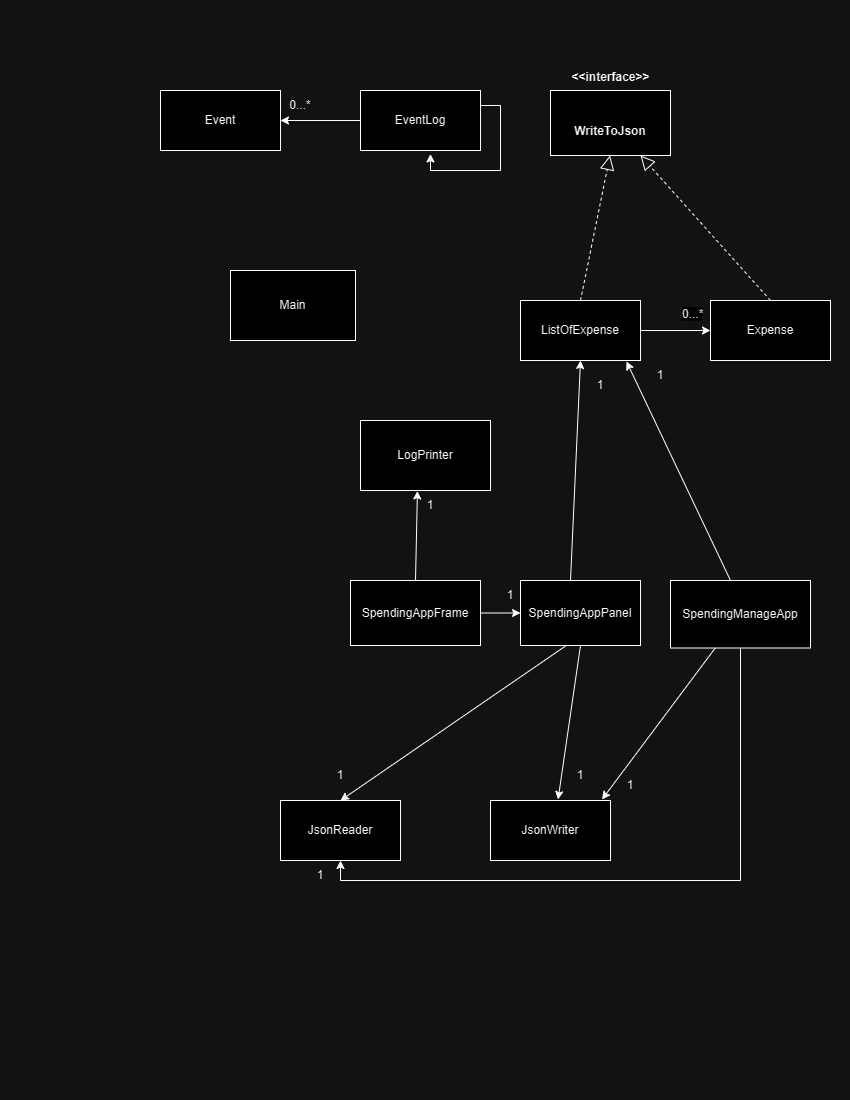

The diagram above was exported from draw.io. Its source (the exported page's mxGraphModel, read from the mxfile embedded in the PNG):
<mxGraphModel dx="1006" dy="671" grid="1" gridSize="10" guides="1" tooltips="1" connect="1" arrows="1" fold="1" page="1" pageScale="1" pageWidth="850" pageHeight="1100" math="0" shadow="0">
  <root>
    <mxCell id="0" />
    <mxCell id="1" parent="0" />
    <mxCell id="ErPPk33Qs5OXl14ygo8Z-1" value="Event" style="rounded=0;whiteSpace=wrap;html=1;" vertex="1" parent="1">
      <mxGeometry x="160" y="90" width="120" height="60" as="geometry" />
    </mxCell>
    <mxCell id="ErPPk33Qs5OXl14ygo8Z-22" style="edgeStyle=orthogonalEdgeStyle;rounded=0;orthogonalLoop=1;jettySize=auto;html=1;exitX=0;exitY=0.5;exitDx=0;exitDy=0;entryX=1;entryY=0.5;entryDx=0;entryDy=0;" edge="1" parent="1" source="ErPPk33Qs5OXl14ygo8Z-2" target="ErPPk33Qs5OXl14ygo8Z-1">
      <mxGeometry relative="1" as="geometry" />
    </mxCell>
    <mxCell id="ErPPk33Qs5OXl14ygo8Z-2" value="EventLog" style="rounded=0;whiteSpace=wrap;html=1;" vertex="1" parent="1">
      <mxGeometry x="360" y="90" width="120" height="60" as="geometry" />
    </mxCell>
    <mxCell id="ErPPk33Qs5OXl14ygo8Z-3" value="Expense" style="rounded=0;whiteSpace=wrap;html=1;" vertex="1" parent="1">
      <mxGeometry x="710" y="300" width="120" height="60" as="geometry" />
    </mxCell>
    <mxCell id="ErPPk33Qs5OXl14ygo8Z-4" value="&lt;br&gt;&lt;b&gt;WriteToJson&lt;/b&gt;" style="html=1;whiteSpace=wrap;" vertex="1" parent="1">
      <mxGeometry x="550" y="90" width="120" height="65" as="geometry" />
    </mxCell>
    <mxCell id="ErPPk33Qs5OXl14ygo8Z-25" value="" style="edgeStyle=orthogonalEdgeStyle;rounded=0;orthogonalLoop=1;jettySize=auto;html=1;" edge="1" parent="1" source="ErPPk33Qs5OXl14ygo8Z-5" target="ErPPk33Qs5OXl14ygo8Z-3">
      <mxGeometry relative="1" as="geometry" />
    </mxCell>
    <mxCell id="ErPPk33Qs5OXl14ygo8Z-5" value="ListOfExpense" style="html=1;whiteSpace=wrap;" vertex="1" parent="1">
      <mxGeometry x="520" y="300" width="120" height="60" as="geometry" />
    </mxCell>
    <mxCell id="ErPPk33Qs5OXl14ygo8Z-6" value="&amp;lt;&amp;lt;interface&amp;gt;&amp;gt;" style="text;align=center;fontStyle=1;verticalAlign=middle;spacingLeft=3;spacingRight=3;strokeColor=none;rotatable=0;points=[[0,0.5],[1,0.5]];portConstraint=eastwest;html=1;" vertex="1" parent="1">
      <mxGeometry x="570" y="64" width="80" height="26" as="geometry" />
    </mxCell>
    <mxCell id="ErPPk33Qs5OXl14ygo8Z-7" value="JsonWriter" style="html=1;whiteSpace=wrap;" vertex="1" parent="1">
      <mxGeometry x="490" y="800" width="120" height="60" as="geometry" />
    </mxCell>
    <mxCell id="ErPPk33Qs5OXl14ygo8Z-8" value="JsonReader" style="html=1;whiteSpace=wrap;" vertex="1" parent="1">
      <mxGeometry x="280" y="800" width="120" height="60" as="geometry" />
    </mxCell>
    <mxCell id="ErPPk33Qs5OXl14ygo8Z-9" value="LogPrinter" style="html=1;whiteSpace=wrap;" vertex="1" parent="1">
      <mxGeometry x="360" y="420" width="130" height="70" as="geometry" />
    </mxCell>
    <mxCell id="ErPPk33Qs5OXl14ygo8Z-10" value="Main" style="html=1;whiteSpace=wrap;" vertex="1" parent="1">
      <mxGeometry x="230" y="270" width="125" height="70" as="geometry" />
    </mxCell>
    <mxCell id="ErPPk33Qs5OXl14ygo8Z-28" style="edgeStyle=orthogonalEdgeStyle;rounded=0;orthogonalLoop=1;jettySize=auto;html=1;exitX=1;exitY=0.5;exitDx=0;exitDy=0;entryX=0;entryY=0.5;entryDx=0;entryDy=0;" edge="1" parent="1" source="ErPPk33Qs5OXl14ygo8Z-11" target="ErPPk33Qs5OXl14ygo8Z-12">
      <mxGeometry relative="1" as="geometry" />
    </mxCell>
    <mxCell id="ErPPk33Qs5OXl14ygo8Z-11" value="SpendingAppFrame" style="html=1;whiteSpace=wrap;" vertex="1" parent="1">
      <mxGeometry x="350" y="580" width="130" height="65" as="geometry" />
    </mxCell>
    <mxCell id="ErPPk33Qs5OXl14ygo8Z-12" value="SpendingAppPanel" style="html=1;whiteSpace=wrap;" vertex="1" parent="1">
      <mxGeometry x="520" y="580" width="120" height="65" as="geometry" />
    </mxCell>
    <mxCell id="ErPPk33Qs5OXl14ygo8Z-49" style="edgeStyle=orthogonalEdgeStyle;rounded=0;orthogonalLoop=1;jettySize=auto;html=1;exitX=0.5;exitY=1;exitDx=0;exitDy=0;entryX=0.5;entryY=1;entryDx=0;entryDy=0;" edge="1" parent="1" source="ErPPk33Qs5OXl14ygo8Z-14" target="ErPPk33Qs5OXl14ygo8Z-8">
      <mxGeometry relative="1" as="geometry" />
    </mxCell>
    <mxCell id="ErPPk33Qs5OXl14ygo8Z-14" value="SpendingManageApp" style="html=1;whiteSpace=wrap;" vertex="1" parent="1">
      <mxGeometry x="670" y="580" width="140" height="67.5" as="geometry" />
    </mxCell>
    <mxCell id="ErPPk33Qs5OXl14ygo8Z-15" value="" style="endArrow=block;dashed=1;endFill=0;endSize=12;html=1;rounded=0;exitX=0.5;exitY=0;exitDx=0;exitDy=0;" edge="1" parent="1" source="ErPPk33Qs5OXl14ygo8Z-5">
      <mxGeometry width="160" relative="1" as="geometry">
        <mxPoint x="609.5" y="285" as="sourcePoint" />
        <mxPoint x="609.5" y="155" as="targetPoint" />
      </mxGeometry>
    </mxCell>
    <mxCell id="ErPPk33Qs5OXl14ygo8Z-19" value="" style="endArrow=block;dashed=1;endFill=0;endSize=12;html=1;rounded=0;entryX=0.75;entryY=1;entryDx=0;entryDy=0;exitX=0.5;exitY=0;exitDx=0;exitDy=0;" edge="1" parent="1" source="ErPPk33Qs5OXl14ygo8Z-3" target="ErPPk33Qs5OXl14ygo8Z-4">
      <mxGeometry width="160" relative="1" as="geometry">
        <mxPoint x="730" y="250" as="sourcePoint" />
        <mxPoint x="890" y="250" as="targetPoint" />
      </mxGeometry>
    </mxCell>
    <mxCell id="ErPPk33Qs5OXl14ygo8Z-21" style="edgeStyle=orthogonalEdgeStyle;rounded=0;orthogonalLoop=1;jettySize=auto;html=1;exitX=1;exitY=0.25;exitDx=0;exitDy=0;entryX=0.583;entryY=1.058;entryDx=0;entryDy=0;entryPerimeter=0;" edge="1" parent="1" source="ErPPk33Qs5OXl14ygo8Z-2" target="ErPPk33Qs5OXl14ygo8Z-2">
      <mxGeometry relative="1" as="geometry" />
    </mxCell>
    <mxCell id="ErPPk33Qs5OXl14ygo8Z-23" value="0...*" style="text;html=1;strokeColor=none;fillColor=none;align=center;verticalAlign=middle;whiteSpace=wrap;rounded=0;" vertex="1" parent="1">
      <mxGeometry x="270" y="90" width="60" height="30" as="geometry" />
    </mxCell>
    <mxCell id="ErPPk33Qs5OXl14ygo8Z-26" value="&lt;span style=&quot;color: rgb(0, 0, 0); font-family: Helvetica; font-size: 12px; font-style: normal; font-variant-ligatures: normal; font-variant-caps: normal; font-weight: 400; letter-spacing: normal; orphans: 2; text-align: center; text-indent: 0px; text-transform: none; widows: 2; word-spacing: 0px; -webkit-text-stroke-width: 0px; background-color: rgb(251, 251, 251); text-decoration-thickness: initial; text-decoration-style: initial; text-decoration-color: initial; float: none; display: inline !important;&quot;&gt;0...*&lt;/span&gt;" style="text;whiteSpace=wrap;html=1;" vertex="1" parent="1">
      <mxGeometry x="680" y="300" width="50" height="40" as="geometry" />
    </mxCell>
    <mxCell id="ErPPk33Qs5OXl14ygo8Z-29" value="1" style="text;html=1;strokeColor=none;fillColor=none;align=center;verticalAlign=middle;whiteSpace=wrap;rounded=0;" vertex="1" parent="1">
      <mxGeometry x="480" y="580" width="60" height="30" as="geometry" />
    </mxCell>
    <mxCell id="ErPPk33Qs5OXl14ygo8Z-32" value="" style="endArrow=classic;html=1;rounded=0;entryX=0.5;entryY=0;entryDx=0;entryDy=0;exitX=0.375;exitY=1.008;exitDx=0;exitDy=0;exitPerimeter=0;" edge="1" parent="1" source="ErPPk33Qs5OXl14ygo8Z-12" target="ErPPk33Qs5OXl14ygo8Z-8">
      <mxGeometry width="50" height="50" relative="1" as="geometry">
        <mxPoint x="430" y="650" as="sourcePoint" />
        <mxPoint x="450" y="700" as="targetPoint" />
      </mxGeometry>
    </mxCell>
    <mxCell id="ErPPk33Qs5OXl14ygo8Z-34" value="" style="endArrow=classic;html=1;rounded=0;exitX=0.5;exitY=1;exitDx=0;exitDy=0;entryX=0.563;entryY=-0.017;entryDx=0;entryDy=0;entryPerimeter=0;" edge="1" parent="1" source="ErPPk33Qs5OXl14ygo8Z-12" target="ErPPk33Qs5OXl14ygo8Z-7">
      <mxGeometry width="50" height="50" relative="1" as="geometry">
        <mxPoint x="400" y="750" as="sourcePoint" />
        <mxPoint x="450" y="700" as="targetPoint" />
      </mxGeometry>
    </mxCell>
    <mxCell id="ErPPk33Qs5OXl14ygo8Z-37" value="" style="endArrow=classic;html=1;rounded=0;entryX=0.5;entryY=1;entryDx=0;entryDy=0;" edge="1" parent="1" target="ErPPk33Qs5OXl14ygo8Z-5">
      <mxGeometry width="50" height="50" relative="1" as="geometry">
        <mxPoint x="570" y="580" as="sourcePoint" />
        <mxPoint x="620" y="530" as="targetPoint" />
      </mxGeometry>
    </mxCell>
    <mxCell id="ErPPk33Qs5OXl14ygo8Z-39" value="1" style="text;html=1;strokeColor=none;fillColor=none;align=center;verticalAlign=middle;whiteSpace=wrap;rounded=0;" vertex="1" parent="1">
      <mxGeometry x="570" y="370" width="60" height="30" as="geometry" />
    </mxCell>
    <mxCell id="ErPPk33Qs5OXl14ygo8Z-41" value="1" style="text;html=1;strokeColor=none;fillColor=none;align=center;verticalAlign=middle;whiteSpace=wrap;rounded=0;" vertex="1" parent="1">
      <mxGeometry x="310" y="760" width="60" height="30" as="geometry" />
    </mxCell>
    <mxCell id="ErPPk33Qs5OXl14ygo8Z-42" value="1" style="text;html=1;strokeColor=none;fillColor=none;align=center;verticalAlign=middle;whiteSpace=wrap;rounded=0;" vertex="1" parent="1">
      <mxGeometry x="550" y="760" width="60" height="30" as="geometry" />
    </mxCell>
    <mxCell id="ErPPk33Qs5OXl14ygo8Z-51" value="" style="endArrow=classic;html=1;rounded=0;entryX=0.858;entryY=1.3;entryDx=0;entryDy=0;entryPerimeter=0;" edge="1" parent="1" source="ErPPk33Qs5OXl14ygo8Z-14" target="ErPPk33Qs5OXl14ygo8Z-42">
      <mxGeometry width="50" height="50" relative="1" as="geometry">
        <mxPoint x="650" y="740" as="sourcePoint" />
        <mxPoint x="700" y="690" as="targetPoint" />
      </mxGeometry>
    </mxCell>
    <mxCell id="ErPPk33Qs5OXl14ygo8Z-52" value="1" style="text;html=1;strokeColor=none;fillColor=none;align=center;verticalAlign=middle;whiteSpace=wrap;rounded=0;" vertex="1" parent="1">
      <mxGeometry x="600" y="770" width="60" height="30" as="geometry" />
    </mxCell>
    <mxCell id="ErPPk33Qs5OXl14ygo8Z-53" value="1" style="text;html=1;strokeColor=none;fillColor=none;align=center;verticalAlign=middle;whiteSpace=wrap;rounded=0;" vertex="1" parent="1">
      <mxGeometry x="300" y="860" width="40" height="30" as="geometry" />
    </mxCell>
    <mxCell id="ErPPk33Qs5OXl14ygo8Z-55" value="" style="endArrow=classic;html=1;rounded=0;entryX=0.933;entryY=-0.3;entryDx=0;entryDy=0;entryPerimeter=0;" edge="1" parent="1" target="ErPPk33Qs5OXl14ygo8Z-39">
      <mxGeometry width="50" height="50" relative="1" as="geometry">
        <mxPoint x="730" y="580" as="sourcePoint" />
        <mxPoint x="780" y="530" as="targetPoint" />
      </mxGeometry>
    </mxCell>
    <mxCell id="ErPPk33Qs5OXl14ygo8Z-56" value="1" style="text;html=1;strokeColor=none;fillColor=none;align=center;verticalAlign=middle;whiteSpace=wrap;rounded=0;" vertex="1" parent="1">
      <mxGeometry x="630" y="360" width="60" height="30" as="geometry" />
    </mxCell>
    <mxCell id="ErPPk33Qs5OXl14ygo8Z-61" value="" style="endArrow=classic;html=1;rounded=0;entryX=0.438;entryY=1.007;entryDx=0;entryDy=0;entryPerimeter=0;exitX=0.5;exitY=0;exitDx=0;exitDy=0;" edge="1" parent="1" source="ErPPk33Qs5OXl14ygo8Z-11" target="ErPPk33Qs5OXl14ygo8Z-9">
      <mxGeometry width="50" height="50" relative="1" as="geometry">
        <mxPoint x="410" y="570" as="sourcePoint" />
        <mxPoint x="590" y="530" as="targetPoint" />
      </mxGeometry>
    </mxCell>
    <mxCell id="ErPPk33Qs5OXl14ygo8Z-63" value="1" style="text;html=1;strokeColor=none;fillColor=none;align=center;verticalAlign=middle;whiteSpace=wrap;rounded=0;" vertex="1" parent="1">
      <mxGeometry x="400" y="490" width="60" height="30" as="geometry" />
    </mxCell>
  </root>
</mxGraphModel>